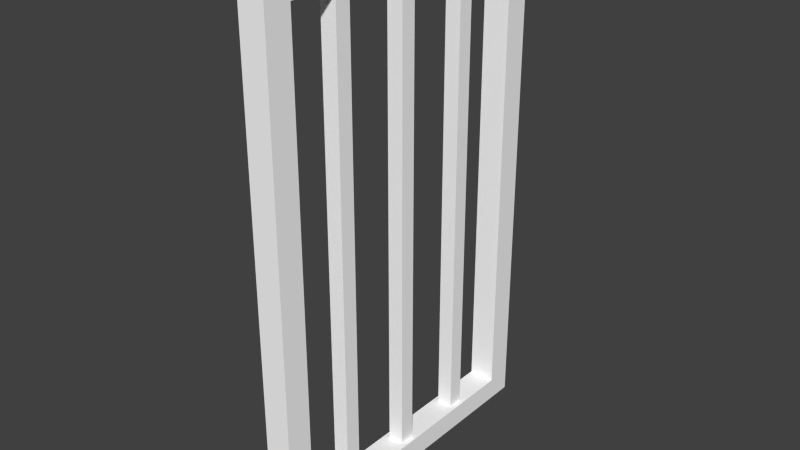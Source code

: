 # Source: door_barred2.blend  (saved by Blender 2.73.0; exported with 4.5.12 LTS)
import bpy
from mathutils import Matrix  # noqa: F401  (used for matrix-valued properties, if any)

bpy.ops.wm.read_factory_settings(use_empty=True)
scene = bpy.context.scene
scene.name = 'Scene'

# ---- collections
col_collection_1 = bpy.data.collections.new('Collection 1'); scene.collection.children.link(col_collection_1)

# ---- materials (node trees are filled in below, after node groups)
mat_material = bpy.data.materials.new('material')
mat_material.alpha_threshold = 0.0
mat_material.use_transparent_shadow = False
mat_material.diffuse_color = (1.0, 1.0, 1.0, 1.0)
mat_material.roughness = 0.5

# ---- material node trees

# ---- world
world_world = bpy.data.worlds.new('World'); scene.world = world_world
world_world.color = (0.05088, 0.05088, 0.05088)
world_world.use_sun_shadow = False
world_world.sun_shadow_jitter_overblur = 0.0
world_world.cycles.sampling_method = 'MANUAL'
world_world.cycles.sample_map_resolution = 256

# ---- meshes
me_id28 = bpy.data.meshes.new('ID28')
me_id28.from_pydata([(0.9647, 34.09, 33.61), (-1.397, 34.09, -36.18), (0.9647, 34.09, -36.18), (-1.397, 34.09, 33.61), (0.9647, 36.41, -36.18), (0.9647, 34.09, 33.61), (0.9647, 34.09, -36.18), (0.9647, 36.41, 33.61), (0.9647, 36.41, 33.61), (-1.397, 34.09, 33.61), (-1.397, 36.41, 33.61), (0.9647, 34.09, 33.61), (-1.397, 36.41, 33.61), (-1.397, 34.09, -36.18), (-1.397, 34.09, 33.61), (-1.397, 36.41, -36.18), (-1.397, 34.09, -36.18), (0.9647, 36.41, -36.18), (-1.397, 36.41, -36.18), (0.9647, 34.09, -36.18), (-1.397, 36.41, 33.61), (0.9647, 36.41, -36.18), (-1.397, 36.41, -36.18), (0.9647, 36.41, 33.61), (0.9647, 22.53, 33.61), (-1.397, 22.53, -36.18), (0.9647, 22.53, -36.18), (-1.397, 22.53, 33.61), (0.9647, 22.53, -36.18), (-1.397, 24.84, -36.18), (-1.397, 22.53, -36.18), (0.9647, 24.84, -36.18), (0.9647, 24.84, -36.18), (0.9647, 22.53, 33.61), (0.9647, 22.53, -36.18), (0.9647, 24.84, 33.61), (-1.397, 24.84, 33.61), (0.9647, 22.53, 33.61), (-1.397, 22.53, 33.61), (0.9647, 24.84, 33.61), (-1.397, 24.84, 33.61), (-1.397, 22.53, -36.18), (-1.397, 22.53, 33.61), (-1.397, 24.84, -36.18), (-1.397, 24.84, 33.61), (0.9647, 24.84, -36.18), (-1.397, 24.84, -36.18), (0.9647, 24.84, 33.61), (0.9647, 10.97, 33.61), (-1.397, 10.97, -36.18), (0.9647, 10.97, -36.18), (-1.397, 10.97, 33.61), (0.9647, 10.97, -36.18), (-1.397, 13.28, -36.18), (-1.397, 10.97, -36.18), (0.9647, 13.28, -36.18), (0.9647, 13.28, -36.18), (0.9647, 10.97, 33.61), (0.9647, 10.97, -36.18), (0.9647, 13.28, 33.61), (-1.397, 13.28, 33.61), (0.9647, 10.97, 33.61), (-1.397, 10.97, 33.61), (0.9647, 13.28, 33.61), (-1.397, 13.28, 33.61), (-1.397, 10.97, -36.18), (-1.397, 10.97, 33.61), (-1.397, 13.28, -36.18), (-1.397, 13.28, 33.61), (0.9647, 13.28, -36.18), (-1.397, 13.28, -36.18), (0.9647, 13.28, 33.61), (-2.185, 3.256, 33.61), (1.752, 3.256, -36.18), (-2.185, 3.256, -36.18), (1.752, 3.256, 33.61), (-2.185, 3.256, -36.18), (-1.397, 10.97, -36.18), (-2.185, 43.73, -36.18), (1.752, 3.256, -36.18), (0.9647, 10.97, -36.18), (0.9647, 13.28, -36.18), (0.9647, 24.84, -36.18), (0.9647, 36.41, -36.18), (1.752, 43.73, -36.18), (-1.397, 36.41, -36.18), (-1.397, 13.28, -36.18), (-1.397, 22.53, -36.18), (-1.397, 34.09, -36.18), (-1.397, 24.84, -36.18), (0.9647, 34.09, -36.18), (0.9647, 22.53, -36.18), (-2.185, 43.73, 33.61), (-1.397, 36.41, 33.61), (-1.397, 10.97, 33.61), (1.752, 43.73, 33.61), (0.9647, 36.41, 33.61), (0.9647, 34.09, 33.61), (0.9647, 24.84, 33.61), (0.9647, 22.53, 33.61), (0.9647, 13.28, 33.61), (0.9647, 10.97, 33.61), (-2.185, 3.256, 33.61), (1.752, 3.256, 33.61), (-1.397, 13.28, 33.61), (-1.397, 22.53, 33.61), (-1.397, 34.09, 33.61), (-1.397, 24.84, 33.61), (1.752, 43.73, 33.61), (-2.185, 43.73, -36.18), (1.752, 43.73, -36.18), (-2.185, 43.73, 33.61), (1.752, -0.5982, -39.53), (1.752, 3.256, -36.18), (1.752, -0.5982, 36.96), (1.752, 47.58, -39.53), (1.752, 3.256, 33.61), (1.752, 43.73, -36.18), (1.752, 43.73, 33.61), (1.752, 47.58, 36.96), (1.752, 47.58, -39.53), (-2.185, -0.5982, -39.53), (-2.185, 47.58, -39.53), (1.752, -0.5982, -39.53), (-2.185, 47.58, 36.96), (1.752, 47.58, -39.53), (-2.185, 47.58, -39.53), (1.752, 47.58, 36.96), (1.752, -0.5982, 36.96), (-2.185, 47.58, 36.96), (-2.185, -0.5982, 36.96), (1.752, 47.58, 36.96), (1.752, -0.5982, 36.96), (-2.185, -0.5982, -39.53), (1.752, -0.5982, -39.53), (-2.185, -0.5982, 36.96), (-2.185, -0.5982, 36.96), (-2.185, 3.256, 33.61), (-2.185, -0.5982, -39.53), (-2.185, 47.58, 36.96), (-2.185, 43.73, 33.61), (-2.185, 43.73, -36.18), (-2.185, 3.256, -36.18), (-2.185, 47.58, -39.53)], [], [(0, 1, 2), (1, 0, 3), (4, 5, 6), (5, 4, 7), (8, 9, 10), (9, 8, 11), (12, 13, 14), (13, 12, 15), (16, 17, 18), (17, 16, 19), (20, 21, 22), (21, 20, 23), (24, 25, 26), (25, 24, 27), (28, 29, 30), (29, 28, 31), (32, 33, 34), (33, 32, 35), (36, 37, 38), (37, 36, 39), (40, 41, 42), (41, 40, 43), (44, 45, 46), (45, 44, 47), (48, 49, 50), (49, 48, 51), (52, 53, 54), (53, 52, 55), (56, 57, 58), (57, 56, 59), (60, 61, 62), (61, 60, 63), (64, 65, 66), (65, 64, 67), (68, 69, 70), (69, 68, 71), (72, 73, 74), (73, 72, 75), (76, 77, 78), (77, 76, 79), (77, 79, 80), (80, 79, 81), (81, 79, 82), (82, 79, 83), (83, 79, 84), (78, 85, 84), (85, 78, 77), (84, 85, 83), (86, 85, 77), (85, 86, 87), (85, 87, 88), (88, 87, 89), (88, 89, 82), (88, 82, 90), (90, 82, 83), (81, 87, 86), (87, 81, 91), (91, 81, 82), (92, 93, 94), (93, 92, 95), (93, 95, 96), (96, 95, 97), (97, 95, 98), (98, 95, 99), (99, 95, 100), (100, 95, 101), (102, 94, 103), (94, 102, 92), (103, 94, 101), (103, 101, 95), (93, 104, 94), (104, 93, 105), (104, 105, 99), (104, 99, 100), (106, 105, 93), (105, 106, 107), (107, 106, 97), (107, 97, 98), (108, 109, 110), (109, 108, 111), (112, 113, 114), (113, 112, 115), (114, 113, 116), (113, 115, 117), (117, 115, 118), (116, 119, 114), (119, 116, 118), (119, 118, 115), (120, 121, 122), (121, 120, 123), (124, 125, 126), (125, 124, 127), (128, 129, 130), (129, 128, 131), (132, 133, 134), (133, 132, 135), (136, 137, 138), (137, 136, 139), (137, 139, 140), (140, 139, 141), (138, 142, 143), (142, 138, 137), (143, 142, 141), (143, 141, 139)])
_uv = me_id28.uv_layers.new(name='UVMap')
_uv.uv.foreach_set('vector', [0.8674, 0.0, 0.884, 0.6253, 0.8674, 0.6253, 0.884, 0.6253, 0.8674, 0.0, 0.884, 0.0, 0.8011, 0.6253, 0.8177, 0.0, 0.8177, 0.6253, 0.8177, 0.0, 0.8011, 0.6253, 0.8011, 0.0, 0.0663, 0.6852, 0.04972, 0.7032, 0.04972, 0.6852, 0.04972, 0.7032, 0.0663, 0.6852, 0.0663, 0.7032, 0.8343, 0.0, 0.8177, 0.6253, 0.8177, 0.0, 0.8177, 0.6253, 0.8343, 0.0, 0.8343, 0.6253, 0.03315, 0.6852, 0.04972, 0.7032, 0.03315, 0.7032, 0.04972, 0.7032, 0.03315, 0.6852, 0.04972, 0.6852, 0.9171, 0.0, 0.9337, 0.6253, 0.9171, 0.6253, 0.9337, 0.6253, 0.9171, 0.0, 0.9337, 0.0, 0.8508, 0.0, 0.8674, 0.6253, 0.8508, 0.6253, 0.8674, 0.6253, 0.8508, 0.0, 0.8674, 0.0, 0.116, 0.7032, 0.09945, 0.6852, 0.116, 0.6852, 0.09945, 0.6852, 0.116, 0.7032, 0.09945, 0.7032, 1.0, 0.0, 0.9834, 0.6253, 0.9834, 1.815e-09, 0.9834, 0.6253, 1.0, 0.0, 1.0, 0.6253, 0.1326, 0.6852, 0.116, 0.7032, 0.116, 0.6852, 0.116, 0.7032, 0.1326, 0.6852, 0.1326, 0.7032, 0.9669, 0.0, 0.9503, 0.6253, 0.9503, 0.0, 0.9503, 0.6253, 0.9669, 0.0, 0.9669, 0.6253, 0.9006, 0.0, 0.9171, 0.6253, 0.9006, 0.6253, 0.9171, 0.6253, 0.9006, 0.0, 0.9171, 0.0, 0.884, 0.0, 0.9006, 0.6253, 0.884, 0.6253, 0.9006, 0.6253, 0.884, 0.0, 0.9006, 0.0, 0.08287, 0.6852, 0.0663, 0.7032, 0.0663, 0.6852, 0.0663, 0.7032, 0.08287, 0.6852, 0.08287, 0.7032, 0.9834, 0.0, 0.9669, 0.6253, 0.9669, 0.0, 0.9669, 0.6253, 0.9834, 0.0, 0.9834, 0.6253, 0.08287, 0.6852, 0.09945, 0.7032, 0.08287, 0.7032, 0.09945, 0.7032, 0.08287, 0.6852, 0.09945, 0.6852, 0.8508, 0.0, 0.8343, 0.6253, 0.8343, 0.0, 0.8343, 0.6253, 0.8508, 0.0, 0.8508, 0.6253, 0.9337, 0.0, 0.9503, 0.6253, 0.9337, 0.6253, 0.9503, 0.6253, 0.9337, 0.0, 0.9503, 0.0, 0.7735, 0.0, 0.8011, 0.6253, 0.7735, 0.6253, 0.8011, 0.6253, 0.7735, 0.0, 0.8011, 0.0, 0.8011, 0.94, 0.7956, 0.8801, 0.8011, 0.6253, 0.7956, 0.8801, 0.8011, 0.94, 0.7735, 0.94, 0.7956, 0.8801, 0.7735, 0.94, 0.779, 0.8801, 0.779, 0.8801, 0.7735, 0.94, 0.779, 0.8621, 0.779, 0.8621, 0.7735, 0.94, 0.779, 0.7722, 0.779, 0.7722, 0.7735, 0.94, 0.779, 0.6822, 0.779, 0.6822, 0.7735, 0.94, 0.7735, 0.6253, 0.8011, 0.6253, 0.7956, 0.6822, 0.7735, 0.6253, 0.7956, 0.6822, 0.8011, 0.6253, 0.7956, 0.8801, 0.7735, 0.6253, 0.7956, 0.6822, 0.779, 0.6822, 0.0, 0.0, 0.0, 0.0, 0.0, 0.0, 0.0, 0.0, 0.0, 0.0, 0.0, 0.0, 0.0, 0.0, 0.0, 0.0, 0.0, 0.0, 0.0, 0.0, 0.0, 0.0, 0.0, 0.0, 0.01657, 0.7572, 0.01657, 0.6852, 0.03315, 0.6852, 0.01657, 0.7572, 0.03315, 0.6852, 0.03315, 0.7572, 0.0, 0.0, 0.0, 0.0, 0.0, 0.0, 0.01657, 0.6852, 0.0, 0.7572, 3.346e-09, 0.6852, 0.0, 0.7572, 0.01657, 0.6852, 0.01657, 0.7572, 0.0, 0.0, 0.0, 0.0, 0.0, 0.0, 0.8287, 0.6253, 0.8343, 0.6822, 0.8343, 0.8801, 0.8343, 0.6822, 0.8287, 0.6253, 0.8564, 0.6253, 0.8343, 0.6822, 0.8564, 0.6253, 0.8508, 0.6822, 0.8508, 0.6822, 0.8564, 0.6253, 0.8508, 0.7002, 0.8508, 0.7002, 0.8564, 0.6253, 0.8508, 0.7722, 0.8508, 0.7722, 0.8564, 0.6253, 0.8508, 0.7901, 0.8508, 0.7901, 0.8564, 0.6253, 0.8508, 0.8621, 0.8508, 0.8621, 0.8564, 0.6253, 0.8508, 0.8801, 0.8287, 0.94, 0.8343, 0.8801, 0.8564, 0.94, 0.8343, 0.8801, 0.8287, 0.94, 0.8287, 0.6253, 0.8564, 0.94, 0.8343, 0.8801, 0.8508, 0.8801, 0.8564, 0.94, 0.8508, 0.8801, 0.8564, 0.6253, 0.0, 0.0, 0.0, 0.0, 0.0, 0.0, 0.0, 0.0, 0.0, 0.0, 0.0, 0.0, 0.8343, 0.8621, 0.8343, 0.7901, 0.8508, 0.7901, 0.8343, 0.8621, 0.8508, 0.7901, 0.8508, 0.8621, 0.0, 0.0, 0.0, 0.0, 0.0, 0.0, 0.0, 0.0, 0.0, 0.0, 0.0, 0.0, 0.8343, 0.7722, 0.8343, 0.7002, 0.8508, 0.7002, 0.8343, 0.7722, 0.8508, 0.7002, 0.8508, 0.7722, 0.7459, 0.0, 0.7735, 0.6253, 0.7459, 0.6253, 0.7735, 0.6253, 0.7459, 0.0, 0.7735, 0.0, 0.3453, 0.6852, 0.3177, 0.6552, 0.3453, 0.0, 0.3177, 0.6552, 0.3453, 0.6852, 2.409e-07, 0.6852, 0.3453, 0.0, 0.3177, 0.6552, 0.3177, 0.02998, 0.3177, 0.6552, 2.409e-07, 0.6852, 0.02762, 0.6552, 0.02762, 0.6552, 2.409e-07, 0.6852, 0.02762, 0.02998, 0.3177, 0.02998, 0.0, 1.743e-07, 0.3453, 0.0, 0.0, 1.743e-07, 0.3177, 0.02998, 0.02762, 0.02998, 0.0, 1.743e-07, 0.02762, 0.02998, 2.409e-07, 0.6852, 0.8287, 0.6253, 0.8011, 1.0, 0.8011, 0.6253, 0.8011, 1.0, 0.8287, 0.6253, 0.8287, 1.0, 0.7182, 0.0, 0.7459, 0.6852, 0.7182, 0.6852, 0.7459, 0.6852, 0.7182, 0.0, 0.7459, 0.0, 0.7735, 0.6253, 0.7459, 1.0, 0.7459, 0.6253, 0.7459, 1.0, 0.7735, 0.6253, 0.7735, 1.0, 0.6906, 0.0, 0.7182, 0.6852, 0.6906, 0.6852, 0.7182, 0.6852, 0.6906, 0.0, 0.7182, 0.0, 0.3453, 5.81e-08, 0.3729, 0.02998, 0.3453, 0.6852, 0.3729, 0.02998, 0.3453, 5.81e-08, 0.6906, 0.0, 0.3729, 0.02998, 0.6906, 0.0, 0.663, 0.02998, 0.663, 0.02998, 0.6906, 0.0, 0.663, 0.6552, 0.3453, 0.6852, 0.3729, 0.6552, 0.6906, 0.6852, 0.3729, 0.6552, 0.3453, 0.6852, 0.3729, 0.02998, 0.6906, 0.6852, 0.3729, 0.6552, 0.663, 0.6552, 0.6906, 0.6852, 0.663, 0.6552, 0.6906, 0.0])
me_id28.materials.append(mat_material)
me_id28.use_remesh_preserve_volume = False
me_id28.use_remesh_preserve_attributes = False
me_id28.use_mirror_vertex_groups = False
me_id28.update()

# ---- objects
ob_sketchup_004 = bpy.data.objects.new('SketchUp.004', me_id28)

# ---- transforms, parenting, visibility, modifiers, constraints
ob_sketchup_004.location = (0.0, 0.0, 0.0)
ob_sketchup_004.scale = (0.0254, 0.0254, 0.0254)
ob_sketchup_004.lineart.crease_threshold = 0.0

# ---- collection membership
col_collection_1.objects.link(ob_sketchup_004)

# ---- scene / render settings (as saved in the file)
scene.frame_start = 1; scene.frame_end = 250; scene.frame_set(1)
scene.render.engine = 'BLENDER_EEVEE_NEXT'
scene.render.resolution_percentage = 50
scene.render.dither_intensity = 0.0
scene.cycles.use_denoising = False
scene.cycles.samples = 10
scene.cycles.sampling_pattern = 'TABULATED_SOBOL'
scene.cycles.light_sampling_threshold = 0.0
scene.cycles.use_adaptive_sampling = False
scene.cycles.use_light_tree = False
scene.cycles.blur_glossy = 0.0
scene.cycles.pixel_filter_type = 'GAUSSIAN'
scene.cycles.sample_clamp_indirect = 0.0
scene.view_settings.view_transform = 'Standard'
bpy.context.view_layer.update()

# ---- added for rendering (the .blend has no active camera and no usable light): camera, sun
cam_auto = bpy.data.cameras.new('AutoCamera')
cam_auto.lens = 50.0
cam_auto.sensor_width = 36.0
cam_auto.clip_end = 1000.0
ob_auto_camera = bpy.data.objects.new('AutoCamera', cam_auto)
scene.collection.objects.link(ob_auto_camera)
ob_auto_camera.location = (2.12095, -1.95501, 1.66848)
ob_auto_camera.rotation_euler = (1.09748, -7.21219e-08, 0.694738)
scene.camera = ob_auto_camera
light_auto_sun = bpy.data.lights.new('AutoSun', 'SUN')
light_auto_sun.energy = 3.0
light_auto_sun.angle = 0.0523599
ob_auto_sun = bpy.data.objects.new('AutoSun', light_auto_sun)
scene.collection.objects.link(ob_auto_sun)
ob_auto_sun.rotation_euler = (0.872665, 0.174533, 0.523599)
bpy.context.view_layer.update()
